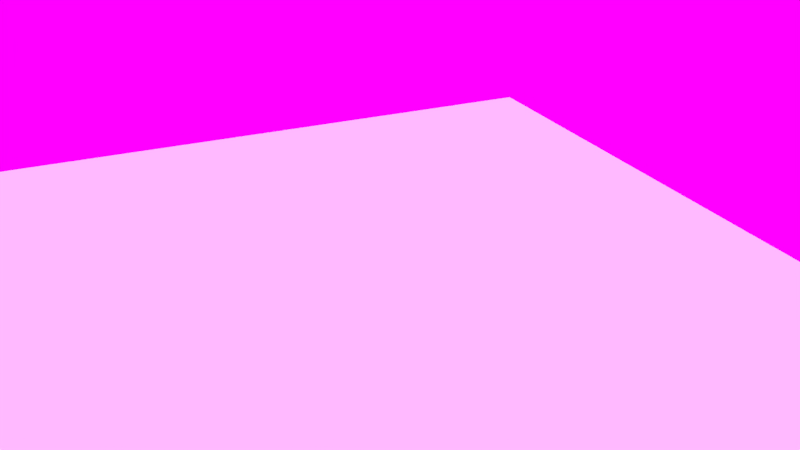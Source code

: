 # Source: subway01.blend  (saved by Blender 2.78.0; exported with 4.5.12 LTS)
import bpy
from mathutils import Matrix  # noqa: F401  (used for matrix-valued properties, if any)

bpy.ops.wm.read_factory_settings(use_empty=True)
scene = bpy.context.scene
scene.name = 'Scene'

# ---- collections
col_collection_1 = bpy.data.collections.new('Collection 1'); scene.collection.children.link(col_collection_1)

# ---- images (referenced by path relative to the original .blend; pixels are not part of the script)
import os
ASSET_DIR = os.environ.get("B2B_ASSET_DIR", "")  # directory of the original .blend (textures are referenced by path, not embedded)
HERE = os.path.dirname(os.path.abspath(__file__))  # packed textures are extracted next to this script under _unpacked/

def load_image(name, relpath, width, height, colorspace="sRGB"):
    """Load a texture the original file referenced (path relative to the .blend, or extracted next to this script)."""
    p = next((c for c in (os.path.join(HERE, relpath), os.path.join(ASSET_DIR, relpath)) if relpath and os.path.exists(c)), "")
    if p:
        img = bpy.data.images.load(p, check_existing=True)
        img.name = name
    else:  # same state as the original file: an image datablock whose file is absent (Cycles renders it pink)
        img = bpy.data.images.new(name, width, height)
        img.source = "FILE"
        img.filepath = "//" + (relpath or name)
    img.colorspace_settings.name = colorspace
    return img
img_subway_entrance_2k_hdr = load_image('subway_entrance_2k.hdr', 'subway_entrance_2k.hdr', 1024, 1024, 'Linear Rec.709')

# ---- world
world_world = bpy.data.worlds.new('World'); scene.world = world_world
world_world.use_nodes = True; world_world.node_tree.nodes.clear()
_N = world_world.node_tree.nodes; _L = world_world.node_tree.links
n0 = _N.new('ShaderNodeOutputWorld'); n0.name = 'World Output'; n0.location = (300, 300)
n1 = _N.new('ShaderNodeBackground'); n1.name = 'Background'; n1.location = (10, 300)
n2 = _N.new('ShaderNodeTexEnvironment'); n2.name = 'Environment Texture'; n2.location = (-180, 300)
n2.width = 140
n2.image = img_subway_entrance_2k_hdr
_L.new(n1.outputs[0], n0.inputs[0])
_L.new(n2.outputs[0], n1.inputs[0])
n0.is_active_output = True
world_world.color = (0.05088, 0.05088, 0.05088)
world_world.use_sun_shadow = False
world_world.sun_shadow_jitter_overblur = 0.0
world_world.cycles.sampling_method = 'MANUAL'

# ---- cameras
cam_camera = bpy.data.cameras.new('Camera')
cam_camera.clip_end = 100.0
cam_camera.lens = 35.0
cam_camera.sensor_width = 32.0
cam_camera.sensor_height = 18.0
cam_camera.ortho_scale = 7.314
cam_camera.dof.focus_distance = 0.0

# ---- lights
light_lamp = bpy.data.lights.new('Lamp', 'POINT')
light_lamp.transmission_factor = 0.0
light_lamp.cutoff_distance = 30.0
light_lamp.energy = 100.0
light_lamp.shadow_buffer_clip_start = 1.001
light_lamp.shadow_soft_size = 0.1
light_lamp.shadow_maximum_resolution = 0.006
light_lamp.use_absolute_resolution = True

# ---- meshes
me_sphere = bpy.data.meshes.new('Sphere')
me_sphere.from_pydata([], [], [])
me_sphere.materials.append(None)
me_sphere.update()
me_plane = bpy.data.meshes.new('Plane')
me_plane.from_pydata([(-1.0, -1.0, 0.0), (1.0, -1.0, 0.0), (-1.0, 1.0, 0.0), (1.0, 1.0, 0.0)], [], [(0, 1, 3, 2)])
me_plane.use_remesh_preserve_volume = False
me_plane.use_remesh_preserve_attributes = False
me_plane.use_mirror_vertex_groups = False
me_plane.update()

# ---- objects
ob_ball_proxy = bpy.data.objects.new('ball_proxy', me_sphere)
ob_ground = bpy.data.objects.new('ground', me_plane)
ob_lamp = bpy.data.objects.new('Lamp', light_lamp)
ob_camera = bpy.data.objects.new('Camera', cam_camera)

# ---- transforms, parenting, visibility, modifiers, constraints
ob_ball_proxy.location = (0.0, 0.0, 1.0)
ob_ball_proxy.lineart.crease_threshold = 0.0
ob_ground.location = (0.0, 0.0, -0.0661)
ob_ground.rotation_euler = (0.0, -0.0, -0.3392)
ob_ground.scale = (5.0, 5.0, 5.0)
ob_ground.lineart.crease_threshold = 0.0
ob_lamp.location = (4.076, 1.005, 5.904)
ob_lamp.rotation_euler = (0.6503, 0.05522, 1.866)
ob_lamp.lock_rotations_4d = False
ob_lamp.empty_display_type = 'ARROWS'
ob_lamp.color = (0.0, 0.0, 0.0, 0.0)
ob_lamp.hide_viewport = True
ob_lamp.hide_render = True
ob_lamp.lineart.crease_threshold = 0.0
ob_camera.location = (7.481, -6.508, 5.344)
ob_camera.rotation_euler = (1.109, 0.0, 0.8149)
ob_camera.lock_rotations_4d = False
ob_camera.empty_display_type = 'ARROWS'
ob_camera.color = (0.0, 0.0, 0.0, 0.0)
ob_camera.display_type = 'WIRE'
ob_camera.lineart.crease_threshold = 0.0

# ---- collection membership
col_collection_1.objects.link(ob_ball_proxy)
col_collection_1.objects.link(ob_ground)
col_collection_1.objects.link(ob_lamp)
col_collection_1.objects.link(ob_camera)

# ---- scene / render settings (as saved in the file)
scene.camera = ob_camera
scene.frame_start = 1; scene.frame_end = 250; scene.frame_set(1)
scene.render.engine = 'CYCLES'
scene.render.resolution_percentage = 50
scene.render.dither_intensity = 0.0
scene.cycles.use_denoising = False
scene.cycles.samples = 128
scene.cycles.sampling_pattern = 'TABULATED_SOBOL'
scene.cycles.light_sampling_threshold = 0.0
scene.cycles.use_adaptive_sampling = False
scene.cycles.use_light_tree = False
scene.cycles.blur_glossy = 0.0
scene.cycles.sample_clamp_indirect = 0.0
scene.view_settings.view_transform = 'Standard'
bpy.context.view_layer.update()

# ---- added for rendering (the .blend has no usable light): sun
light_auto_sun = bpy.data.lights.new('AutoSun', 'SUN')
light_auto_sun.energy = 3.0
light_auto_sun.angle = 0.0523599
ob_auto_sun = bpy.data.objects.new('AutoSun', light_auto_sun)
scene.collection.objects.link(ob_auto_sun)
ob_auto_sun.rotation_euler = (0.872665, 0.174533, 0.523599)
bpy.context.view_layer.update()
